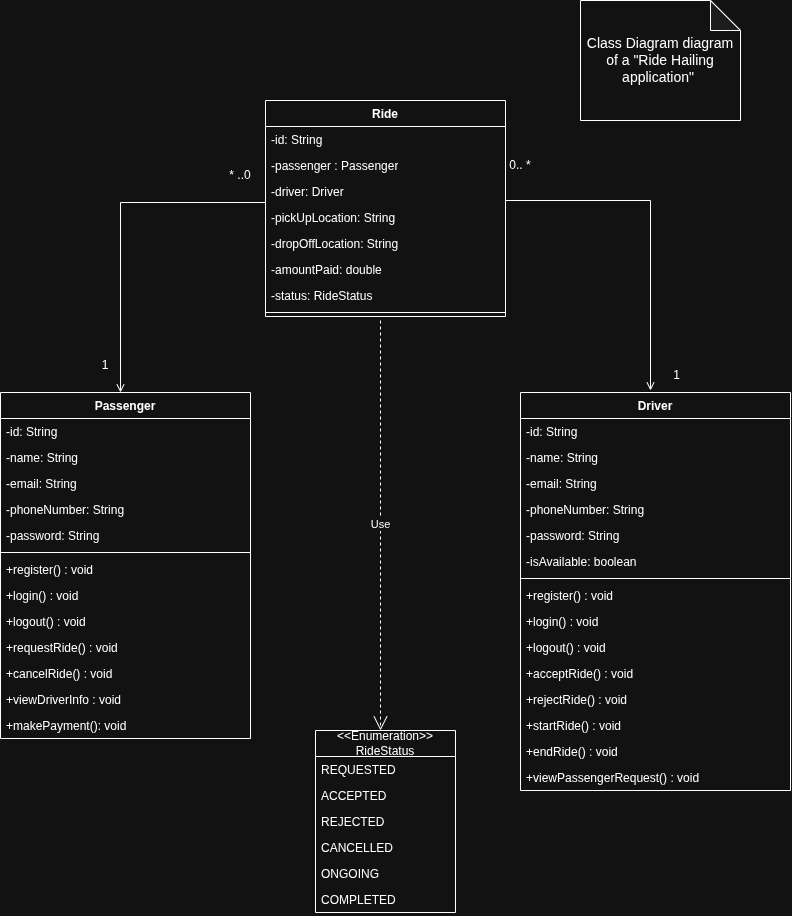

The diagram above was exported from draw.io. Its source (the exported page's mxGraphModel, read from the mxfile embedded in the PNG):
<mxGraphModel dx="1333" dy="957" grid="1" gridSize="10" guides="1" tooltips="1" connect="1" arrows="1" fold="1" page="1" pageScale="1" pageWidth="850" pageHeight="1100" math="0" shadow="0">
  <root>
    <mxCell id="0" />
    <mxCell id="1" parent="0" />
    <mxCell id="6WFTRa61_aclhnRrMfAW-1" parent="1" style="swimlane;fontStyle=1;align=center;verticalAlign=top;childLayout=stackLayout;horizontal=1;startSize=26;horizontalStack=0;resizeParent=1;resizeParentMax=0;resizeLast=0;collapsible=1;marginBottom=0;whiteSpace=wrap;html=1;" value="Ride" vertex="1">
      <mxGeometry height="216" width="240" x="305" y="210" as="geometry" />
    </mxCell>
    <mxCell id="6WFTRa61_aclhnRrMfAW-2" parent="6WFTRa61_aclhnRrMfAW-1" style="text;strokeColor=none;fillColor=none;align=left;verticalAlign=top;spacingLeft=4;spacingRight=4;overflow=hidden;rotatable=0;points=[[0,0.5],[1,0.5]];portConstraint=eastwest;whiteSpace=wrap;html=1;" value="-id: String" vertex="1">
      <mxGeometry height="26" width="240" y="26" as="geometry" />
    </mxCell>
    <mxCell id="6WFTRa61_aclhnRrMfAW-5" parent="6WFTRa61_aclhnRrMfAW-1" style="text;strokeColor=none;fillColor=none;align=left;verticalAlign=top;spacingLeft=4;spacingRight=4;overflow=hidden;rotatable=0;points=[[0,0.5],[1,0.5]];portConstraint=eastwest;whiteSpace=wrap;html=1;" value="-passenger : Passenger" vertex="1">
      <mxGeometry height="26" width="240" y="52" as="geometry" />
    </mxCell>
    <mxCell id="6WFTRa61_aclhnRrMfAW-6" parent="6WFTRa61_aclhnRrMfAW-1" style="text;strokeColor=none;fillColor=none;align=left;verticalAlign=top;spacingLeft=4;spacingRight=4;overflow=hidden;rotatable=0;points=[[0,0.5],[1,0.5]];portConstraint=eastwest;whiteSpace=wrap;html=1;" value="-driver: Driver" vertex="1">
      <mxGeometry height="26" width="240" y="78" as="geometry" />
    </mxCell>
    <mxCell id="6WFTRa61_aclhnRrMfAW-7" parent="6WFTRa61_aclhnRrMfAW-1" style="text;strokeColor=none;fillColor=none;align=left;verticalAlign=top;spacingLeft=4;spacingRight=4;overflow=hidden;rotatable=0;points=[[0,0.5],[1,0.5]];portConstraint=eastwest;whiteSpace=wrap;html=1;" value="-pickUpLocation: String" vertex="1">
      <mxGeometry height="26" width="240" y="104" as="geometry" />
    </mxCell>
    <mxCell id="6WFTRa61_aclhnRrMfAW-9" parent="6WFTRa61_aclhnRrMfAW-1" style="text;strokeColor=none;fillColor=none;align=left;verticalAlign=top;spacingLeft=4;spacingRight=4;overflow=hidden;rotatable=0;points=[[0,0.5],[1,0.5]];portConstraint=eastwest;whiteSpace=wrap;html=1;" value="-dropOffLocation: String" vertex="1">
      <mxGeometry height="26" width="240" y="130" as="geometry" />
    </mxCell>
    <mxCell id="6WFTRa61_aclhnRrMfAW-8" parent="6WFTRa61_aclhnRrMfAW-1" style="text;strokeColor=none;fillColor=none;align=left;verticalAlign=top;spacingLeft=4;spacingRight=4;overflow=hidden;rotatable=0;points=[[0,0.5],[1,0.5]];portConstraint=eastwest;whiteSpace=wrap;html=1;" value="-amountPaid: double" vertex="1">
      <mxGeometry height="26" width="240" y="156" as="geometry" />
    </mxCell>
    <mxCell id="BioZVsLJN8fr29ifH066-36" parent="6WFTRa61_aclhnRrMfAW-1" style="text;strokeColor=none;fillColor=none;align=left;verticalAlign=top;spacingLeft=4;spacingRight=4;overflow=hidden;rotatable=0;points=[[0,0.5],[1,0.5]];portConstraint=eastwest;whiteSpace=wrap;html=1;" value="-status: RideStatus" vertex="1">
      <mxGeometry height="26" width="240" y="182" as="geometry" />
    </mxCell>
    <mxCell id="6WFTRa61_aclhnRrMfAW-3" parent="6WFTRa61_aclhnRrMfAW-1" style="line;strokeWidth=1;fillColor=none;align=left;verticalAlign=middle;spacingTop=-1;spacingLeft=3;spacingRight=3;rotatable=0;labelPosition=right;points=[];portConstraint=eastwest;strokeColor=inherit;" value="" vertex="1">
      <mxGeometry height="8" width="240" y="208" as="geometry" />
    </mxCell>
    <mxCell id="6WFTRa61_aclhnRrMfAW-15" parent="1" style="swimlane;fontStyle=1;align=center;verticalAlign=top;childLayout=stackLayout;horizontal=1;startSize=26;horizontalStack=0;resizeParent=1;resizeParentMax=0;resizeLast=0;collapsible=1;marginBottom=0;whiteSpace=wrap;html=1;" value="Driver" vertex="1">
      <mxGeometry height="398" width="270" x="560" y="502" as="geometry" />
    </mxCell>
    <mxCell id="6WFTRa61_aclhnRrMfAW-16" parent="6WFTRa61_aclhnRrMfAW-15" style="text;strokeColor=none;fillColor=none;align=left;verticalAlign=top;spacingLeft=4;spacingRight=4;overflow=hidden;rotatable=0;points=[[0,0.5],[1,0.5]];portConstraint=eastwest;whiteSpace=wrap;html=1;" value="-id: String" vertex="1">
      <mxGeometry height="26" width="270" y="26" as="geometry" />
    </mxCell>
    <mxCell id="BioZVsLJN8fr29ifH066-12" parent="6WFTRa61_aclhnRrMfAW-15" style="text;strokeColor=none;fillColor=none;align=left;verticalAlign=top;spacingLeft=4;spacingRight=4;overflow=hidden;rotatable=0;points=[[0,0.5],[1,0.5]];portConstraint=eastwest;whiteSpace=wrap;html=1;" value="-name: String" vertex="1">
      <mxGeometry height="26" width="270" y="52" as="geometry" />
    </mxCell>
    <mxCell id="BioZVsLJN8fr29ifH066-13" parent="6WFTRa61_aclhnRrMfAW-15" style="text;strokeColor=none;fillColor=none;align=left;verticalAlign=top;spacingLeft=4;spacingRight=4;overflow=hidden;rotatable=0;points=[[0,0.5],[1,0.5]];portConstraint=eastwest;whiteSpace=wrap;html=1;" value="-email: String" vertex="1">
      <mxGeometry height="26" width="270" y="78" as="geometry" />
    </mxCell>
    <mxCell id="BioZVsLJN8fr29ifH066-14" parent="6WFTRa61_aclhnRrMfAW-15" style="text;strokeColor=none;fillColor=none;align=left;verticalAlign=top;spacingLeft=4;spacingRight=4;overflow=hidden;rotatable=0;points=[[0,0.5],[1,0.5]];portConstraint=eastwest;whiteSpace=wrap;html=1;" value="-phoneNumber: String" vertex="1">
      <mxGeometry height="26" width="270" y="104" as="geometry" />
    </mxCell>
    <mxCell id="BioZVsLJN8fr29ifH066-16" parent="6WFTRa61_aclhnRrMfAW-15" style="text;strokeColor=none;fillColor=none;align=left;verticalAlign=top;spacingLeft=4;spacingRight=4;overflow=hidden;rotatable=0;points=[[0,0.5],[1,0.5]];portConstraint=eastwest;whiteSpace=wrap;html=1;" value="-password: String" vertex="1">
      <mxGeometry height="26" width="270" y="130" as="geometry" />
    </mxCell>
    <mxCell id="bLzSjzD-MEzviwTDTwgO-2" parent="6WFTRa61_aclhnRrMfAW-15" style="text;strokeColor=none;fillColor=none;align=left;verticalAlign=top;spacingLeft=4;spacingRight=4;overflow=hidden;rotatable=0;points=[[0,0.5],[1,0.5]];portConstraint=eastwest;whiteSpace=wrap;html=1;" value="-isAvailable: boolean" vertex="1">
      <mxGeometry height="26" width="270" y="156" as="geometry" />
    </mxCell>
    <mxCell id="6WFTRa61_aclhnRrMfAW-17" parent="6WFTRa61_aclhnRrMfAW-15" style="line;strokeWidth=1;fillColor=none;align=left;verticalAlign=middle;spacingTop=-1;spacingLeft=3;spacingRight=3;rotatable=0;labelPosition=right;points=[];portConstraint=eastwest;strokeColor=inherit;" value="" vertex="1">
      <mxGeometry height="8" width="270" y="182" as="geometry" />
    </mxCell>
    <mxCell id="6WFTRa61_aclhnRrMfAW-18" parent="6WFTRa61_aclhnRrMfAW-15" style="text;strokeColor=none;fillColor=none;align=left;verticalAlign=top;spacingLeft=4;spacingRight=4;overflow=hidden;rotatable=0;points=[[0,0.5],[1,0.5]];portConstraint=eastwest;whiteSpace=wrap;html=1;" value="+register() : void" vertex="1">
      <mxGeometry height="26" width="270" y="190" as="geometry" />
    </mxCell>
    <mxCell id="BioZVsLJN8fr29ifH066-24" parent="6WFTRa61_aclhnRrMfAW-15" style="text;strokeColor=none;fillColor=none;align=left;verticalAlign=top;spacingLeft=4;spacingRight=4;overflow=hidden;rotatable=0;points=[[0,0.5],[1,0.5]];portConstraint=eastwest;whiteSpace=wrap;html=1;" value="+login() : void" vertex="1">
      <mxGeometry height="26" width="270" y="216" as="geometry" />
    </mxCell>
    <mxCell id="BioZVsLJN8fr29ifH066-25" parent="6WFTRa61_aclhnRrMfAW-15" style="text;strokeColor=none;fillColor=none;align=left;verticalAlign=top;spacingLeft=4;spacingRight=4;overflow=hidden;rotatable=0;points=[[0,0.5],[1,0.5]];portConstraint=eastwest;whiteSpace=wrap;html=1;" value="+logout() : void" vertex="1">
      <mxGeometry height="26" width="270" y="242" as="geometry" />
    </mxCell>
    <mxCell id="bLzSjzD-MEzviwTDTwgO-6" parent="6WFTRa61_aclhnRrMfAW-15" style="text;strokeColor=none;fillColor=none;align=left;verticalAlign=top;spacingLeft=4;spacingRight=4;overflow=hidden;rotatable=0;points=[[0,0.5],[1,0.5]];portConstraint=eastwest;whiteSpace=wrap;html=1;" value="+acceptRide() : void" vertex="1">
      <mxGeometry height="26" width="270" y="268" as="geometry" />
    </mxCell>
    <mxCell id="bLzSjzD-MEzviwTDTwgO-7" parent="6WFTRa61_aclhnRrMfAW-15" style="text;strokeColor=none;fillColor=none;align=left;verticalAlign=top;spacingLeft=4;spacingRight=4;overflow=hidden;rotatable=0;points=[[0,0.5],[1,0.5]];portConstraint=eastwest;whiteSpace=wrap;html=1;" value="+rejectRide() : void" vertex="1">
      <mxGeometry height="26" width="270" y="294" as="geometry" />
    </mxCell>
    <mxCell id="bLzSjzD-MEzviwTDTwgO-9" parent="6WFTRa61_aclhnRrMfAW-15" style="text;strokeColor=none;fillColor=none;align=left;verticalAlign=top;spacingLeft=4;spacingRight=4;overflow=hidden;rotatable=0;points=[[0,0.5],[1,0.5]];portConstraint=eastwest;whiteSpace=wrap;html=1;" value="+startRide() : void" vertex="1">
      <mxGeometry height="26" width="270" y="320" as="geometry" />
    </mxCell>
    <mxCell id="bLzSjzD-MEzviwTDTwgO-10" parent="6WFTRa61_aclhnRrMfAW-15" style="text;strokeColor=none;fillColor=none;align=left;verticalAlign=top;spacingLeft=4;spacingRight=4;overflow=hidden;rotatable=0;points=[[0,0.5],[1,0.5]];portConstraint=eastwest;whiteSpace=wrap;html=1;" value="+endRide() : void" vertex="1">
      <mxGeometry height="26" width="270" y="346" as="geometry" />
    </mxCell>
    <mxCell id="Ru8A_YFF1uGwPrS5BON9-1" parent="6WFTRa61_aclhnRrMfAW-15" style="text;strokeColor=none;fillColor=none;align=left;verticalAlign=top;spacingLeft=4;spacingRight=4;overflow=hidden;rotatable=0;points=[[0,0.5],[1,0.5]];portConstraint=eastwest;whiteSpace=wrap;html=1;" value="+viewPassengerRequest() : void" vertex="1">
      <mxGeometry height="26" width="270" y="372" as="geometry" />
    </mxCell>
    <mxCell id="6WFTRa61_aclhnRrMfAW-19" parent="1" style="swimlane;fontStyle=1;align=center;verticalAlign=top;childLayout=stackLayout;horizontal=1;startSize=26;horizontalStack=0;resizeParent=1;resizeParentMax=0;resizeLast=0;collapsible=1;marginBottom=0;whiteSpace=wrap;html=1;" value="Passenger" vertex="1">
      <mxGeometry height="346" width="250" x="40" y="502" as="geometry" />
    </mxCell>
    <mxCell id="6WFTRa61_aclhnRrMfAW-20" parent="6WFTRa61_aclhnRrMfAW-19" style="text;strokeColor=none;fillColor=none;align=left;verticalAlign=top;spacingLeft=4;spacingRight=4;overflow=hidden;rotatable=0;points=[[0,0.5],[1,0.5]];portConstraint=eastwest;whiteSpace=wrap;html=1;" value="-id: String" vertex="1">
      <mxGeometry height="26" width="250" y="26" as="geometry" />
    </mxCell>
    <mxCell id="BioZVsLJN8fr29ifH066-9" parent="6WFTRa61_aclhnRrMfAW-19" style="text;strokeColor=none;fillColor=none;align=left;verticalAlign=top;spacingLeft=4;spacingRight=4;overflow=hidden;rotatable=0;points=[[0,0.5],[1,0.5]];portConstraint=eastwest;whiteSpace=wrap;html=1;" value="-name: String" vertex="1">
      <mxGeometry height="26" width="250" y="52" as="geometry" />
    </mxCell>
    <mxCell id="bLzSjzD-MEzviwTDTwgO-12" parent="6WFTRa61_aclhnRrMfAW-19" style="text;strokeColor=none;fillColor=none;align=left;verticalAlign=top;spacingLeft=4;spacingRight=4;overflow=hidden;rotatable=0;points=[[0,0.5],[1,0.5]];portConstraint=eastwest;whiteSpace=wrap;html=1;" value="-email: String" vertex="1">
      <mxGeometry height="26" width="250" y="78" as="geometry" />
    </mxCell>
    <mxCell id="bLzSjzD-MEzviwTDTwgO-13" parent="6WFTRa61_aclhnRrMfAW-19" style="text;strokeColor=none;fillColor=none;align=left;verticalAlign=top;spacingLeft=4;spacingRight=4;overflow=hidden;rotatable=0;points=[[0,0.5],[1,0.5]];portConstraint=eastwest;whiteSpace=wrap;html=1;" value="-phoneNumber: String" vertex="1">
      <mxGeometry height="26" width="250" y="104" as="geometry" />
    </mxCell>
    <mxCell id="bLzSjzD-MEzviwTDTwgO-14" parent="6WFTRa61_aclhnRrMfAW-19" style="text;strokeColor=none;fillColor=none;align=left;verticalAlign=top;spacingLeft=4;spacingRight=4;overflow=hidden;rotatable=0;points=[[0,0.5],[1,0.5]];portConstraint=eastwest;whiteSpace=wrap;html=1;" value="-password: String" vertex="1">
      <mxGeometry height="26" width="250" y="130" as="geometry" />
    </mxCell>
    <mxCell id="6WFTRa61_aclhnRrMfAW-21" parent="6WFTRa61_aclhnRrMfAW-19" style="line;strokeWidth=1;fillColor=none;align=left;verticalAlign=middle;spacingTop=-1;spacingLeft=3;spacingRight=3;rotatable=0;labelPosition=right;points=[];portConstraint=eastwest;strokeColor=inherit;" value="" vertex="1">
      <mxGeometry height="8" width="250" y="156" as="geometry" />
    </mxCell>
    <mxCell id="6WFTRa61_aclhnRrMfAW-22" parent="6WFTRa61_aclhnRrMfAW-19" style="text;strokeColor=none;fillColor=none;align=left;verticalAlign=top;spacingLeft=4;spacingRight=4;overflow=hidden;rotatable=0;points=[[0,0.5],[1,0.5]];portConstraint=eastwest;whiteSpace=wrap;html=1;" value="+register() : void" vertex="1">
      <mxGeometry height="26" width="250" y="164" as="geometry" />
    </mxCell>
    <mxCell id="BioZVsLJN8fr29ifH066-20" parent="6WFTRa61_aclhnRrMfAW-19" style="text;strokeColor=none;fillColor=none;align=left;verticalAlign=top;spacingLeft=4;spacingRight=4;overflow=hidden;rotatable=0;points=[[0,0.5],[1,0.5]];portConstraint=eastwest;whiteSpace=wrap;html=1;" value="+login() : void" vertex="1">
      <mxGeometry height="26" width="250" y="190" as="geometry" />
    </mxCell>
    <mxCell id="BioZVsLJN8fr29ifH066-21" parent="6WFTRa61_aclhnRrMfAW-19" style="text;strokeColor=none;fillColor=none;align=left;verticalAlign=top;spacingLeft=4;spacingRight=4;overflow=hidden;rotatable=0;points=[[0,0.5],[1,0.5]];portConstraint=eastwest;whiteSpace=wrap;html=1;" value="+logout() : void" vertex="1">
      <mxGeometry height="26" width="250" y="216" as="geometry" />
    </mxCell>
    <mxCell id="BioZVsLJN8fr29ifH066-23" parent="6WFTRa61_aclhnRrMfAW-19" style="text;strokeColor=none;fillColor=none;align=left;verticalAlign=top;spacingLeft=4;spacingRight=4;overflow=hidden;rotatable=0;points=[[0,0.5],[1,0.5]];portConstraint=eastwest;whiteSpace=wrap;html=1;" value="+requestRide() : void" vertex="1">
      <mxGeometry height="26" width="250" y="242" as="geometry" />
    </mxCell>
    <mxCell id="6WFTRa61_aclhnRrMfAW-23" parent="6WFTRa61_aclhnRrMfAW-19" style="text;strokeColor=none;fillColor=none;align=left;verticalAlign=top;spacingLeft=4;spacingRight=4;overflow=hidden;rotatable=0;points=[[0,0.5],[1,0.5]];portConstraint=eastwest;whiteSpace=wrap;html=1;" value="+cancelRide() : void" vertex="1">
      <mxGeometry height="26" width="250" y="268" as="geometry" />
    </mxCell>
    <mxCell id="6WFTRa61_aclhnRrMfAW-25" parent="6WFTRa61_aclhnRrMfAW-19" style="text;strokeColor=none;fillColor=none;align=left;verticalAlign=top;spacingLeft=4;spacingRight=4;overflow=hidden;rotatable=0;points=[[0,0.5],[1,0.5]];portConstraint=eastwest;whiteSpace=wrap;html=1;" value="+viewDriverInfo : void" vertex="1">
      <mxGeometry height="26" width="250" y="294" as="geometry" />
    </mxCell>
    <mxCell id="6WFTRa61_aclhnRrMfAW-26" parent="6WFTRa61_aclhnRrMfAW-19" style="text;strokeColor=none;fillColor=none;align=left;verticalAlign=top;spacingLeft=4;spacingRight=4;overflow=hidden;rotatable=0;points=[[0,0.5],[1,0.5]];portConstraint=eastwest;whiteSpace=wrap;html=1;" value="+makePayment(): void" vertex="1">
      <mxGeometry height="26" width="250" y="320" as="geometry" />
    </mxCell>
    <mxCell id="Ru8A_YFF1uGwPrS5BON9-6" parent="1" style="swimlane;fontStyle=0;childLayout=stackLayout;horizontal=1;startSize=26;fillColor=none;horizontalStack=0;resizeParent=1;resizeParentMax=0;resizeLast=0;collapsible=1;marginBottom=0;whiteSpace=wrap;html=1;" value="&amp;lt;&amp;lt;Enumeration&amp;gt;&amp;gt;&lt;div&gt;RideStatus&lt;/div&gt;" vertex="1">
      <mxGeometry height="182" width="140" x="355" y="840" as="geometry" />
    </mxCell>
    <mxCell id="Ru8A_YFF1uGwPrS5BON9-7" parent="Ru8A_YFF1uGwPrS5BON9-6" style="text;strokeColor=none;fillColor=none;align=left;verticalAlign=top;spacingLeft=4;spacingRight=4;overflow=hidden;rotatable=0;points=[[0,0.5],[1,0.5]];portConstraint=eastwest;whiteSpace=wrap;html=1;" value="REQUESTED" vertex="1">
      <mxGeometry height="26" width="140" y="26" as="geometry" />
    </mxCell>
    <mxCell id="nPKvz4gEPtL_fuMqUl8l-4" parent="Ru8A_YFF1uGwPrS5BON9-6" style="text;strokeColor=none;fillColor=none;align=left;verticalAlign=top;spacingLeft=4;spacingRight=4;overflow=hidden;rotatable=0;points=[[0,0.5],[1,0.5]];portConstraint=eastwest;whiteSpace=wrap;html=1;" value="ACCEPTED" vertex="1">
      <mxGeometry height="26" width="140" y="52" as="geometry" />
    </mxCell>
    <mxCell id="Ru8A_YFF1uGwPrS5BON9-8" parent="Ru8A_YFF1uGwPrS5BON9-6" style="text;strokeColor=none;fillColor=none;align=left;verticalAlign=top;spacingLeft=4;spacingRight=4;overflow=hidden;rotatable=0;points=[[0,0.5],[1,0.5]];portConstraint=eastwest;whiteSpace=wrap;html=1;" value="REJECTED" vertex="1">
      <mxGeometry height="26" width="140" y="78" as="geometry" />
    </mxCell>
    <mxCell id="Ru8A_YFF1uGwPrS5BON9-9" parent="Ru8A_YFF1uGwPrS5BON9-6" style="text;strokeColor=none;fillColor=none;align=left;verticalAlign=top;spacingLeft=4;spacingRight=4;overflow=hidden;rotatable=0;points=[[0,0.5],[1,0.5]];portConstraint=eastwest;whiteSpace=wrap;html=1;" value="CANCELLED" vertex="1">
      <mxGeometry height="26" width="140" y="104" as="geometry" />
    </mxCell>
    <mxCell id="Ru8A_YFF1uGwPrS5BON9-13" parent="Ru8A_YFF1uGwPrS5BON9-6" style="text;strokeColor=none;fillColor=none;align=left;verticalAlign=top;spacingLeft=4;spacingRight=4;overflow=hidden;rotatable=0;points=[[0,0.5],[1,0.5]];portConstraint=eastwest;whiteSpace=wrap;html=1;" value="ONGOING" vertex="1">
      <mxGeometry height="26" width="140" y="130" as="geometry" />
    </mxCell>
    <mxCell id="Ru8A_YFF1uGwPrS5BON9-14" parent="Ru8A_YFF1uGwPrS5BON9-6" style="text;strokeColor=none;fillColor=none;align=left;verticalAlign=top;spacingLeft=4;spacingRight=4;overflow=hidden;rotatable=0;points=[[0,0.5],[1,0.5]];portConstraint=eastwest;whiteSpace=wrap;html=1;" value="COMPLETED" vertex="1">
      <mxGeometry height="26" width="140" y="156" as="geometry" />
    </mxCell>
    <mxCell id="atkVMc6HOGxBC0jBdeTD-1" parent="1" style="shape=note;whiteSpace=wrap;html=1;backgroundOutline=1;darkOpacity=0.05;" value="&lt;font style=&quot;font-size: 14px;&quot;&gt;Class Diagram diagram of a &quot;Ride Hailing application&quot;&amp;nbsp;&lt;/font&gt;" vertex="1">
      <mxGeometry height="120" width="160" x="620" y="110" as="geometry" />
    </mxCell>
    <mxCell id="MlFCL1oIDgZfPd5jtJ8C-2" edge="1" parent="1" style="endArrow=none;startArrow=open;endFill=0;startFill=0;html=1;rounded=0;" value="">
      <mxGeometry relative="1" width="160" as="geometry">
        <Array as="points">
          <mxPoint x="160" y="312" />
        </Array>
        <mxPoint x="160" y="502" as="sourcePoint" />
        <mxPoint x="305" y="312" as="targetPoint" />
      </mxGeometry>
    </mxCell>
    <mxCell id="MlFCL1oIDgZfPd5jtJ8C-4" edge="1" parent="1" style="endArrow=open;startArrow=none;endFill=0;startFill=0;html=1;rounded=0;" value="">
      <mxGeometry relative="1" width="160" as="geometry">
        <Array as="points">
          <mxPoint x="690" y="310" />
        </Array>
        <mxPoint x="545" y="310" as="sourcePoint" />
        <mxPoint x="690" y="500" as="targetPoint" />
      </mxGeometry>
    </mxCell>
    <mxCell id="MlFCL1oIDgZfPd5jtJ8C-5" parent="1" style="text;html=1;whiteSpace=wrap;strokeColor=none;fillColor=none;align=center;verticalAlign=middle;rounded=0;" value="* ..0" vertex="1">
      <mxGeometry height="30" width="60" x="250" y="270" as="geometry" />
    </mxCell>
    <mxCell id="MlFCL1oIDgZfPd5jtJ8C-6" parent="1" style="text;html=1;whiteSpace=wrap;strokeColor=none;fillColor=none;align=center;verticalAlign=middle;rounded=0;" value="&amp;nbsp; &amp;nbsp;1" vertex="1">
      <mxGeometry height="30" width="60" x="110" y="460" as="geometry" />
    </mxCell>
    <mxCell id="MlFCL1oIDgZfPd5jtJ8C-7" parent="1" style="text;html=1;whiteSpace=wrap;strokeColor=none;fillColor=none;align=center;verticalAlign=middle;rounded=0;" value="0.. *" vertex="1">
      <mxGeometry height="30" width="60" x="530" y="260" as="geometry" />
    </mxCell>
    <mxCell id="MlFCL1oIDgZfPd5jtJ8C-8" parent="1" style="text;html=1;whiteSpace=wrap;strokeColor=none;fillColor=none;align=center;verticalAlign=middle;rounded=0;" value="1&amp;nbsp;&amp;nbsp;" vertex="1">
      <mxGeometry height="30" width="60" x="690" y="470" as="geometry" />
    </mxCell>
    <mxCell id="8wRKAVKetic_SlzmwO9g-1" edge="1" parent="1" style="endArrow=open;endSize=12;dashed=1;html=1;rounded=0;" value="Use">
      <mxGeometry relative="1" width="160" as="geometry">
        <mxPoint x="420" y="430" as="sourcePoint" />
        <mxPoint x="420" y="840" as="targetPoint" />
      </mxGeometry>
    </mxCell>
  </root>
</mxGraphModel>